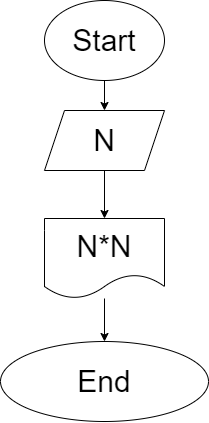

The diagram above was exported from draw.io. Its source (the exported page's mxGraphModel, read from the mxfile embedded in the PNG):
<mxGraphModel dx="792" dy="569" grid="0" gridSize="10" guides="1" tooltips="1" connect="1" arrows="1" fold="1" page="0" pageScale="1" pageWidth="850" pageHeight="1100" math="0" shadow="0">
  <root>
    <mxCell id="0" />
    <mxCell id="1" parent="0" />
    <mxCell id="4" value="" style="edgeStyle=none;html=1;fontSize=30;" edge="1" parent="1" source="2" target="3">
      <mxGeometry relative="1" as="geometry" />
    </mxCell>
    <mxCell id="2" value="Start" style="ellipse;whiteSpace=wrap;html=1;fontSize=30;" vertex="1" parent="1">
      <mxGeometry x="253" y="80" width="120" height="80" as="geometry" />
    </mxCell>
    <mxCell id="6" value="" style="edgeStyle=none;html=1;fontSize=30;" edge="1" parent="1" source="3" target="5">
      <mxGeometry relative="1" as="geometry" />
    </mxCell>
    <mxCell id="3" value="N" style="shape=parallelogram;perimeter=parallelogramPerimeter;whiteSpace=wrap;html=1;fixedSize=1;fontSize=30;" vertex="1" parent="1">
      <mxGeometry x="253" y="190" width="120" height="60" as="geometry" />
    </mxCell>
    <mxCell id="8" value="" style="edgeStyle=none;html=1;fontSize=30;" edge="1" parent="1" source="5" target="7">
      <mxGeometry relative="1" as="geometry" />
    </mxCell>
    <mxCell id="5" value="N*N" style="shape=document;whiteSpace=wrap;html=1;boundedLbl=1;fontSize=30;" vertex="1" parent="1">
      <mxGeometry x="253" y="298" width="120" height="80" as="geometry" />
    </mxCell>
    <mxCell id="7" value="End" style="ellipse;whiteSpace=wrap;html=1;fontSize=30;" vertex="1" parent="1">
      <mxGeometry x="209" y="421" width="208" height="80" as="geometry" />
    </mxCell>
  </root>
</mxGraphModel>